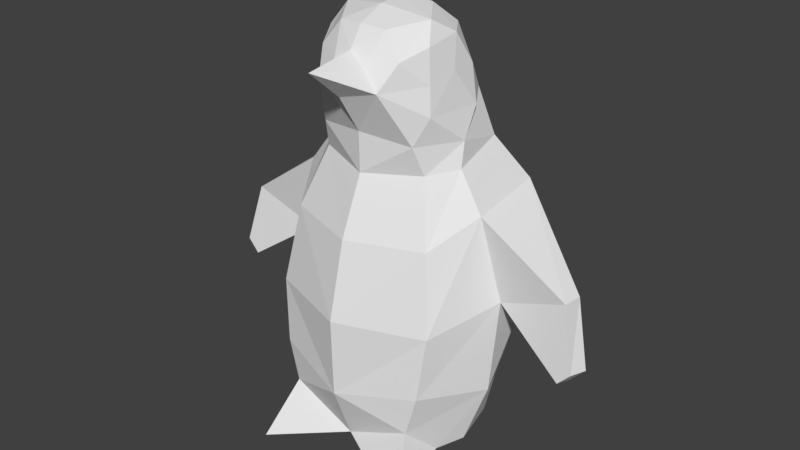 # Source: penguin_after_mirror.blend  (saved by Blender 2.79.0; exported with 4.5.12 LTS)
import bpy
from mathutils import Matrix  # noqa: F401  (used for matrix-valued properties, if any)

bpy.ops.wm.read_factory_settings(use_empty=True)
scene = bpy.context.scene
scene.name = 'Scene'

# ---- collections
col_collection_1 = bpy.data.collections.new('Collection 1'); scene.collection.children.link(col_collection_1)

# ---- materials (node trees are filled in below, after node groups)
mat_penguinmat = bpy.data.materials.new('penguinmat')
mat_penguinmat.alpha_threshold = 0.0
mat_penguinmat.use_transparent_shadow = False
mat_penguinmat.roughness = 0.5

# ---- material node trees

# ---- world
world_world = bpy.data.worlds.new('World'); scene.world = world_world
world_world.color = (0.05088, 0.05088, 0.05088)
world_world.use_sun_shadow = False
world_world.sun_shadow_jitter_overblur = 0.0
world_world.cycles.sampling_method = 'MANUAL'

# ---- meshes
me_circle_002 = bpy.data.meshes.new('Circle.002')
me_circle_002.from_pydata([(-0.5127, 0.3821, 0.09953), (-0.6855, -0.1064, 0.2086), (-0.5343, 0.4792, 0.365), (-0.8214, -0.02965, 0.6384), (-0.5862, -0.5214, 0.7066), (-0.7844, 0.5452, 1.316), (-0.8553, 0.02459, 1.318), (-0.636, -0.4797, 1.176), (-0.7211, 0.5046, 2.015), (-0.7329, -0.05977, 1.942), (-0.5481, -0.3874, 1.749), (-0.5054, 0.3816, 2.306), (-0.5462, -0.02978, 2.209), (-0.4087, -0.2333, 2.188), (-0.5292, 0.02047, 2.383), (-0.3674, -0.304, 2.395), (-0.4492, -0.2306, 2.589), (-0.2366, -0.4887, 2.765), (-0.1135, -0.4741, 2.91), (-0.4261, 0.295, 2.652), (-0.5165, 0.1524, 2.591), (-0.4268, -0.2076, 2.786), (-0.3099, -0.3651, 2.946), (-0.4561, 0.1802, 2.845), (-0.4615, -0.01175, 2.846), (-0.1793, -0.3328, 3.119), (-0.3369, -0.09211, 3.159), (-0.4008, -0.1878, 3.018), (-0.3043, 0.2206, 3.073), (-0.4087, 0.06897, 3.058), (-0.1807, 0.1202, 3.195), (-1.37, 0.1463, 1.504), (-1.358, 0.0007274, 1.505), (-1.403, 0.04636, 0.9381), (-1.374, -0.06433, 0.9537), (-1.503, 0.06635, 1.041), (-1.467, -0.0596, 1.052), (-0.5023, -0.5282, 0.4007), (-0.6059, -0.7956, 0.001713), (-0.5851, -0.2906, 0.1738), (-0.238, 0.6661, 0.04004), (-0.2144, 0.6923, 0.165), (0.0, 0.5191, 0.09953), (0.5127, 0.3821, 0.09953), (0.6855, -0.1064, 0.2086), (0.0, -0.5324, 0.1738), (0.0, 0.6954, 0.4152), (0.5343, 0.4792, 0.365), (0.8214, -0.02965, 0.6384), (0.5862, -0.5214, 0.7066), (0.0, -0.6902, 0.5924), (0.0, 0.8528, 1.3), (0.7844, 0.5452, 1.316), (0.8553, 0.02459, 1.318), (0.636, -0.4797, 1.176), (0.0, -0.7041, 1.176), (0.0, 0.7667, 1.962), (0.7211, 0.5046, 2.015), (0.7329, -0.05977, 1.942), (0.5481, -0.3874, 1.749), (0.0, -0.5664, 1.734), (0.0, 0.5398, 2.37), (0.5054, 0.3816, 2.306), (0.5462, -0.02978, 2.209), (0.4087, -0.2333, 2.188), (0.0, -0.3836, 2.151), (0.5292, 0.02047, 2.383), (0.3674, -0.304, 2.395), (0.0, -0.3883, 2.439), (0.4492, -0.2306, 2.589), (0.2366, -0.4887, 2.765), (0.0, -0.5609, 2.715), (0.0, -0.817, 2.937), (0.1135, -0.4741, 2.91), (0.0, -0.4497, 2.988), (0.0, 0.4666, 2.614), (0.4261, 0.295, 2.652), (0.5165, 0.1524, 2.591), (0.4268, -0.2076, 2.786), (0.3099, -0.3651, 2.946), (0.0, 0.4129, 2.868), (0.4561, 0.1802, 2.845), (0.4615, -0.01175, 2.846), (0.1793, -0.3328, 3.119), (0.3369, -0.09211, 3.159), (0.4008, -0.1878, 3.018), (0.0, 0.3423, 3.065), (0.3043, 0.2206, 3.073), (0.4087, 0.06897, 3.058), (0.0, 0.2272, 3.176), (0.1807, 0.1202, 3.195), (0.0, 0.006925, 0.0625), (0.0, -0.1548, 3.213), (0.0, 0.0301, 3.226), (1.37, 0.1463, 1.504), (1.358, 0.0007274, 1.505), (1.403, 0.04636, 0.9381), (1.374, -0.06433, 0.9537), (1.503, 0.06635, 1.041), (1.467, -0.0596, 1.052), (0.5023, -0.5282, 0.4007), (0.6059, -0.7956, 0.001713), (0.5851, -0.2906, 0.1738), (0.238, 0.6661, 0.04004), (0.0, 0.779, 0.04375), (0.2144, 0.6923, 0.165), (0.0, 0.7993, 0.2198), (0.0, -0.3518, 3.132)], [], [(39, 37, 3, 1), (3, 37, 4), (38, 37, 39), (42, 0, 40, 104), (45, 37, 38), (1, 3, 2, 0), (4, 7, 6, 3), (2, 5, 51, 46), (50, 55, 7, 4), (3, 6, 5, 2), (7, 10, 9, 6), (5, 8, 56, 51), (55, 60, 10, 7), (9, 32, 6), (9, 12, 11, 8), (10, 13, 12, 9), (8, 11, 61, 56), (60, 65, 13, 10), (65, 68, 15, 13), (13, 15, 14, 12), (11, 12, 14), (68, 71, 17, 15), (14, 15, 16), (17, 71, 72), (72, 18, 17), (18, 72, 74), (14, 20, 19, 11), (11, 19, 75, 61), (14, 16, 20), (17, 22, 21, 16), (19, 23, 80, 75), (16, 21, 24, 20), (24, 29, 23), (17, 18, 22), (28, 23, 29), (22, 27, 21), (22, 18, 25), (24, 21, 27), (23, 28, 86, 80), (27, 29, 24), (28, 30, 89, 86), (22, 25, 26, 27), (27, 26, 29), (29, 26, 30, 28), (74, 25, 18), (89, 30, 93), (25, 92, 26), (0, 91, 1), (39, 1, 91), (42, 91, 0), (45, 39, 91), (26, 93, 30), (93, 26, 92), (39, 45, 38), (8, 31, 32, 9), (8, 5, 31), (5, 33, 35, 31), (31, 35, 36, 32), (32, 36, 34, 6), (6, 34, 33, 5), (33, 34, 36, 35), (37, 50, 4), (45, 50, 37), (40, 41, 106, 104), (0, 2, 41, 40), (2, 46, 106, 41), (24, 23, 20), (19, 20, 23), (25, 74, 107), (92, 25, 107), (17, 16, 15), (102, 44, 48, 100), (48, 49, 100), (101, 102, 100), (42, 104, 103, 43), (45, 101, 100), (44, 43, 47, 48), (49, 48, 53, 54), (47, 46, 51, 52), (50, 49, 54, 55), (48, 47, 52, 53), (54, 53, 58, 59), (52, 51, 56, 57), (55, 54, 59, 60), (58, 53, 95), (58, 57, 62, 63), (59, 58, 63, 64), (57, 56, 61, 62), (60, 59, 64, 65), (65, 64, 67, 68), (64, 63, 66, 67), (62, 66, 63), (68, 67, 70, 71), (66, 69, 67), (70, 72, 71), (72, 70, 73), (73, 74, 72), (66, 62, 76, 77), (62, 61, 75, 76), (66, 77, 69), (70, 69, 78, 79), (76, 75, 80, 81), (69, 77, 82, 78), (82, 81, 88), (70, 79, 73), (87, 88, 81), (79, 78, 85), (79, 83, 73), (82, 85, 78), (81, 80, 86, 87), (85, 82, 88), (87, 86, 89, 90), (79, 85, 84, 83), (85, 88, 84), (88, 87, 90, 84), (74, 73, 83), (89, 93, 90), (83, 84, 92), (43, 44, 91), (102, 91, 44), (42, 43, 91), (45, 91, 102), (84, 90, 93), (93, 92, 84), (102, 101, 45), (57, 58, 95, 94), (57, 94, 52), (52, 94, 98, 96), (94, 95, 99, 98), (95, 53, 97, 99), (53, 52, 96, 97), (96, 98, 99, 97), (100, 49, 50), (45, 100, 50), (103, 104, 106, 105), (43, 103, 105, 47), (47, 105, 106, 46), (82, 77, 81), (76, 81, 77), (83, 107, 74), (92, 107, 83), (70, 67, 69)])
_uv = me_circle_002.uv_layers.new(name='UVMap')
_uv.uv.foreach_set('vector', [0.7093, 0.1791, 0.7313, 0.1995, 0.6791, 0.2208, 0.6908, 0.1821, 0.6791, 0.2208, 0.7313, 0.1995, 0.726, 0.2264, 0.3209, 0.3685, 0.3391, 0.3491, 0.34, 0.3899, 0.2979, 0.426, 0.3199, 0.4262, 0.3055, 0.4332, 0.2979, 0.4354, 0.2979, 0.3657, 0.3391, 0.3491, 0.3209, 0.3685, 0.3447, 0.4044, 0.3662, 0.4298, 0.327, 0.4403, 0.3199, 0.4262, 0.726, 0.2264, 0.722, 0.2649, 0.6771, 0.2817, 0.6791, 0.2208, 0.327, 0.4403, 0.3616, 0.4994, 0.298, 0.5032, 0.2979, 0.4511, 0.7758, 0.2164, 0.7758, 0.2629, 0.722, 0.2649, 0.726, 0.2264, 0.3662, 0.4298, 0.3929, 0.4718, 0.3616, 0.4994, 0.327, 0.4403, 0.722, 0.2649, 0.7258, 0.3135, 0.6963, 0.3346, 0.6771, 0.2817, 0.3616, 0.4994, 0.3522, 0.5544, 0.298, 0.5475, 0.298, 0.5032, 0.7758, 0.2629, 0.7758, 0.3108, 0.7258, 0.3135, 0.722, 0.2649, 0.6963, 0.3346, 0.6362, 0.3049, 0.6771, 0.2817, 0.3879, 0.5776, 0.3703, 0.5948, 0.3403, 0.5813, 0.3522, 0.5544, 0.7258, 0.3135, 0.731, 0.3588, 0.7069, 0.3616, 0.6963, 0.3346, 0.3522, 0.5544, 0.3403, 0.5813, 0.298, 0.5804, 0.298, 0.5475, 0.7758, 0.3108, 0.7758, 0.3551, 0.731, 0.3588, 0.7258, 0.3135, 0.7758, 0.3551, 0.7758, 0.3846, 0.7379, 0.38, 0.731, 0.3588, 0.731, 0.3588, 0.7379, 0.38, 0.7039, 0.3775, 0.7069, 0.3616, 0.3403, 0.5813, 0.3703, 0.5948, 0.3598, 0.6025, 0.7758, 0.3846, 0.7758, 0.4159, 0.7535, 0.4173, 0.7379, 0.38, 0.7039, 0.3775, 0.7379, 0.38, 0.7262, 0.3975, 0.7412, 0.9459, 0.7702, 0.9065, 0.7851, 0.9362, 0.7851, 0.9362, 0.7724, 0.9676, 0.7412, 0.9459, 0.7724, 0.9676, 0.7851, 0.9362, 0.8008, 0.9676, 0.3598, 0.6025, 0.3437, 0.6095, 0.3308, 0.6082, 0.3403, 0.5813, 0.3403, 0.5813, 0.3308, 0.6082, 0.298, 0.6, 0.298, 0.5804, 0.7039, 0.3775, 0.7262, 0.3975, 0.6914, 0.396, 0.7535, 0.4173, 0.7385, 0.4307, 0.7237, 0.4149, 0.7262, 0.3975, 0.3308, 0.6082, 0.3326, 0.6247, 0.298, 0.6176, 0.298, 0.6, 0.7262, 0.3975, 0.7237, 0.4149, 0.7059, 0.4193, 0.6914, 0.396, 0.7059, 0.4193, 0.6991, 0.4391, 0.6887, 0.4195, 0.7535, 0.4173, 0.7581, 0.434, 0.7385, 0.4307, 0.3164, 0.6357, 0.3326, 0.6247, 0.3272, 0.6432, 0.7859, 0.875, 0.7855, 0.8468, 0.8148, 0.8577, 0.7385, 0.4307, 0.7581, 0.434, 0.7405, 0.4498, 0.8148, 0.83, 0.8148, 0.8577, 0.7855, 0.8468, 0.3326, 0.6247, 0.3164, 0.6357, 0.298, 0.6311, 0.298, 0.6176, 0.7212, 0.4347, 0.6991, 0.4391, 0.7059, 0.4193, 0.3164, 0.6357, 0.3088, 0.6454, 0.298, 0.6401, 0.298, 0.6311, 0.7385, 0.4307, 0.7405, 0.4498, 0.7146, 0.449, 0.7212, 0.4347, 0.7212, 0.4347, 0.7146, 0.449, 0.6991, 0.4391, 0.3272, 0.6432, 0.3218, 0.6582, 0.3088, 0.6454, 0.3164, 0.6357, 0.298, 0.6907, 0.3111, 0.6773, 0.3068, 0.6963, 0.298, 0.6401, 0.3088, 0.6454, 0.298, 0.6519, 0.3111, 0.6773, 0.298, 0.6637, 0.3218, 0.6582, 0.3199, 0.4262, 0.2979, 0.4019, 0.3447, 0.4044, 0.34, 0.3899, 0.3447, 0.4044, 0.2979, 0.4019, 0.2979, 0.426, 0.2979, 0.4019, 0.3199, 0.4262, 0.2979, 0.3657, 0.34, 0.3899, 0.2979, 0.4019, 0.3218, 0.6582, 0.298, 0.6519, 0.3088, 0.6454, 0.298, 0.6519, 0.3218, 0.6582, 0.298, 0.6637, 0.34, 0.3899, 0.2979, 0.3657, 0.3209, 0.3685, 0.3522, 0.5544, 0.4072, 0.5261, 0.4158, 0.5313, 0.3879, 0.5776, 0.3522, 0.5544, 0.3616, 0.4994, 0.4072, 0.5261, 0.3616, 0.4994, 0.4183, 0.4989, 0.4203, 0.5055, 0.4072, 0.5261, 0.4072, 0.5261, 0.4203, 0.5055, 0.4285, 0.5037, 0.4158, 0.5313, 0.6362, 0.3049, 0.62, 0.267, 0.6267, 0.2571, 0.6771, 0.2817, 0.3929, 0.4718, 0.4235, 0.4942, 0.4183, 0.4989, 0.3616, 0.4994, 0.4183, 0.4989, 0.4235, 0.4942, 0.4285, 0.5037, 0.4203, 0.5055, 0.7313, 0.1995, 0.7758, 0.2164, 0.726, 0.2264, 0.7758, 0.1785, 0.7758, 0.2164, 0.7313, 0.1995, 0.3055, 0.4332, 0.3062, 0.4381, 0.2979, 0.4406, 0.2979, 0.4354, 0.3199, 0.4262, 0.327, 0.4403, 0.3062, 0.4381, 0.3055, 0.4332, 0.327, 0.4403, 0.2979, 0.4511, 0.2979, 0.4406, 0.3062, 0.4381, 0.7059, 0.4193, 0.6887, 0.4195, 0.6914, 0.396, 0.3308, 0.6082, 0.3437, 0.6095, 0.3326, 0.6247, 0.3111, 0.6773, 0.298, 0.6907, 0.298, 0.678, 0.298, 0.6637, 0.3111, 0.6773, 0.298, 0.678, 0.7535, 0.4173, 0.7262, 0.3975, 0.7379, 0.38, 0.8423, 0.1791, 0.8609, 0.1821, 0.8726, 0.2209, 0.8204, 0.1995, 0.8726, 0.2209, 0.8257, 0.2264, 0.8204, 0.1995, 0.2748, 0.3685, 0.2558, 0.39, 0.2566, 0.3492, 0.2979, 0.426, 0.2979, 0.4354, 0.2903, 0.4332, 0.2759, 0.4263, 0.2979, 0.3657, 0.2748, 0.3685, 0.2566, 0.3492, 0.2511, 0.4044, 0.2759, 0.4263, 0.2688, 0.4403, 0.2296, 0.4299, 0.8257, 0.2264, 0.8726, 0.2209, 0.8746, 0.2817, 0.8297, 0.2649, 0.2688, 0.4403, 0.2979, 0.4511, 0.298, 0.5032, 0.2343, 0.4994, 0.7758, 0.2164, 0.8257, 0.2264, 0.8297, 0.2649, 0.7758, 0.2629, 0.2296, 0.4299, 0.2688, 0.4403, 0.2343, 0.4994, 0.203, 0.4718, 0.8297, 0.2649, 0.8746, 0.2817, 0.8553, 0.3346, 0.8258, 0.3135, 0.2343, 0.4994, 0.298, 0.5032, 0.298, 0.5475, 0.2437, 0.5544, 0.7758, 0.2629, 0.8297, 0.2649, 0.8258, 0.3135, 0.7758, 0.3108, 0.8553, 0.3346, 0.8746, 0.2817, 0.9155, 0.3049, 0.2081, 0.5777, 0.2437, 0.5544, 0.2557, 0.5813, 0.2257, 0.5949, 0.8258, 0.3135, 0.8553, 0.3346, 0.8447, 0.3616, 0.8207, 0.3588, 0.2437, 0.5544, 0.298, 0.5475, 0.298, 0.5804, 0.2557, 0.5813, 0.7758, 0.3108, 0.8258, 0.3135, 0.8207, 0.3588, 0.7758, 0.3551, 0.7758, 0.3551, 0.8207, 0.3588, 0.8137, 0.38, 0.7758, 0.3846, 0.8207, 0.3588, 0.8447, 0.3616, 0.8477, 0.3775, 0.8137, 0.38, 0.2557, 0.5813, 0.2362, 0.6026, 0.2257, 0.5949, 0.7758, 0.3846, 0.8137, 0.38, 0.7981, 0.4173, 0.7758, 0.4159, 0.8477, 0.3775, 0.8254, 0.3975, 0.8137, 0.38, 0.8191, 0.9069, 0.7851, 0.9362, 0.7702, 0.9065, 0.7851, 0.9362, 0.8191, 0.9069, 0.8178, 0.9449, 0.8178, 0.9449, 0.8008, 0.9676, 0.7851, 0.9362, 0.2362, 0.6026, 0.2557, 0.5813, 0.2651, 0.6083, 0.2523, 0.6095, 0.2557, 0.5813, 0.298, 0.5804, 0.298, 0.6, 0.2651, 0.6083, 0.8477, 0.3775, 0.8602, 0.396, 0.8254, 0.3975, 0.7981, 0.4173, 0.8254, 0.3975, 0.828, 0.4149, 0.8132, 0.4307, 0.2651, 0.6083, 0.298, 0.6, 0.298, 0.6176, 0.2634, 0.6247, 0.8254, 0.3975, 0.8602, 0.396, 0.8458, 0.4193, 0.828, 0.4149, 0.8458, 0.4193, 0.8629, 0.4195, 0.8526, 0.4391, 0.7981, 0.4173, 0.8132, 0.4307, 0.7935, 0.434, 0.2796, 0.6357, 0.2688, 0.6432, 0.2634, 0.6247, 0.6773, 0.8728, 0.7109, 0.8734, 0.691, 0.8974, 0.8132, 0.4307, 0.8111, 0.4498, 0.7935, 0.434, 0.7247, 0.8974, 0.691, 0.8974, 0.7109, 0.8734, 0.2634, 0.6247, 0.298, 0.6176, 0.298, 0.6311, 0.2796, 0.6357, 0.8304, 0.4347, 0.8458, 0.4193, 0.8526, 0.4391, 0.2796, 0.6357, 0.298, 0.6311, 0.298, 0.6401, 0.2871, 0.6454, 0.8132, 0.4307, 0.8304, 0.4347, 0.837, 0.449, 0.8111, 0.4498, 0.8304, 0.4347, 0.8526, 0.4391, 0.837, 0.449, 0.2688, 0.6432, 0.2796, 0.6357, 0.2871, 0.6454, 0.2742, 0.6582, 0.298, 0.6907, 0.2892, 0.6963, 0.2849, 0.6773, 0.298, 0.6401, 0.298, 0.6519, 0.2871, 0.6454, 0.2849, 0.6773, 0.2742, 0.6582, 0.298, 0.6637, 0.2759, 0.4263, 0.2511, 0.4044, 0.2979, 0.4019, 0.2558, 0.39, 0.2979, 0.4019, 0.2511, 0.4044, 0.2979, 0.426, 0.2759, 0.4263, 0.2979, 0.4019, 0.2979, 0.3657, 0.2979, 0.4019, 0.2558, 0.39, 0.2742, 0.6582, 0.2871, 0.6454, 0.298, 0.6519, 0.298, 0.6519, 0.298, 0.6637, 0.2742, 0.6582, 0.2558, 0.39, 0.2748, 0.3685, 0.2979, 0.3657, 0.2437, 0.5544, 0.2081, 0.5777, 0.1801, 0.5314, 0.1888, 0.5262, 0.2437, 0.5544, 0.1888, 0.5262, 0.2343, 0.4994, 0.2343, 0.4994, 0.1888, 0.5262, 0.1757, 0.5056, 0.1777, 0.499, 0.1888, 0.5262, 0.1801, 0.5314, 0.1675, 0.5038, 0.1757, 0.5056, 0.9155, 0.3049, 0.8746, 0.2817, 0.925, 0.2571, 0.9317, 0.267, 0.203, 0.4718, 0.2343, 0.4994, 0.1777, 0.499, 0.1724, 0.4943, 0.1777, 0.499, 0.1757, 0.5056, 0.1675, 0.5038, 0.1724, 0.4943, 0.8204, 0.1995, 0.8257, 0.2264, 0.7758, 0.2164, 0.7758, 0.1785, 0.8204, 0.1995, 0.7758, 0.2164, 0.2903, 0.4332, 0.2979, 0.4354, 0.2979, 0.4406, 0.2896, 0.4381, 0.2759, 0.4263, 0.2903, 0.4332, 0.2896, 0.4381, 0.2688, 0.4403, 0.2688, 0.4403, 0.2896, 0.4381, 0.2979, 0.4406, 0.2979, 0.4511, 0.8458, 0.4193, 0.8602, 0.396, 0.8629, 0.4195, 0.2651, 0.6083, 0.2634, 0.6247, 0.2523, 0.6095, 0.2849, 0.6773, 0.298, 0.678, 0.298, 0.6907, 0.298, 0.6637, 0.298, 0.678, 0.2849, 0.6773, 0.7981, 0.4173, 0.8137, 0.38, 0.8254, 0.3975])
me_circle_002.materials.append(mat_penguinmat)
me_circle_002.use_remesh_preserve_volume = False
me_circle_002.use_remesh_preserve_attributes = False
me_circle_002.use_mirror_vertex_groups = False
me_circle_002.update()
arm_armature = bpy.data.armatures.new('Armature')  # bones are not reproduced

# ---- objects
ob_armature = bpy.data.objects.new('Armature', arm_armature)
ob_pengiun = bpy.data.objects.new('Pengiun', me_circle_002)

# ---- transforms, parenting, visibility, modifiers, constraints
ob_armature.location = (0.0, 4.557e-07, 0.5104)
ob_armature.show_in_front = True
ob_armature.lineart.crease_threshold = 0.0
ob_pengiun.parent = ob_armature
ob_pengiun.matrix_parent_inverse = Matrix(((1.0, 0.0, 0.0, 0.0), (0.0, 1.0, 0.0, -4.557e-07), (0.0, 0.0, 1.0, -0.5104), (0.0, 0.0, 0.0, 1.0)))
ob_pengiun.location = (0.0, 0.0, 0.0)
ob_pengiun.lineart.crease_threshold = 0.0
_vg = ob_pengiun.vertex_groups.new(name='ass')
for _i, _w in zip([0, 1, 2, 4, 7, 10, 37, 40, 41, 42, 43, 44, 45, 46, 47, 49, 50, 51, 54, 55, 59, 60, 91, 100, 103, 104, 105, 106], [0.1639, 0.002018, 0.1004, 0.07316, 0.08092, 0.0171, 0.01808, 0.5058, 0.4892, 0.5927, 0.164, 0.002051, 0.1279, 0.5542, 0.1004, 0.07316, 0.4614, 0.04636, 0.08092, 0.4534, 0.01711, 0.09939, 0.6339, 0.01809, 0.5058, 0.594, 0.4892, 0.6169]): _vg.add([_i], _w, 'REPLACE')
_vg = ob_pengiun.vertex_groups.new(name='back')
for _i, _w in zip([4, 5, 6, 7, 8, 10, 11, 12, 13, 14, 15, 19, 20, 41, 46, 49, 50, 51, 52, 53, 54, 55, 56, 57, 59, 60, 61, 62, 63, 64, 65, 66, 67, 68, 75, 76, 77, 80, 104, 105, 106], [0.09221, 0.07581, 0.04083, 0.3304, 0.01397, 0.162, 0.0685, 0.009197, 0.0921, 0.002972, 0.03673, 0.02944, 0.001688, 0.01555, 0.09151, 0.09221, 0.03886, 0.7323, 0.07583, 0.04086, 0.3304, 0.1999, 0.7591, 0.01396, 0.1621, 0.4939, 0.6675, 0.06851, 0.009203, 0.09211, 0.4499, 0.002976, 0.03673, 0.07073, 0.1964, 0.02944, 0.00169, 0.0434, 0.01774, 0.01555, 0.0554]): _vg.add([_i], _w, 'REPLACE')
_vg = ob_pengiun.vertex_groups.new(name='neck')
for _i, _w in zip([12, 13, 14, 15, 16, 17, 19, 20, 21, 23, 24, 60, 63, 64, 65, 66, 67, 68, 69, 70, 76, 77, 78, 81, 82], [0.09584, 0.1126, 0.2871, 0.2868, 0.1338, 0.0086, 0.009125, 0.1083, 0.05721, 0.0006435, 0.02262, 0.01002, 0.09585, 0.1127, 0.1126, 0.2871, 0.2868, 0.3366, 0.1338, 0.008579, 0.009125, 0.1083, 0.0572, 0.0006415, 0.02261]): _vg.add([_i], _w, 'REPLACE')
_vg = ob_pengiun.vertex_groups.new(name='head')
for _i, _w in zip([10, 11, 12, 13, 14, 15, 16, 17, 18, 19, 20, 21, 22, 23, 24, 25, 26, 27, 28, 29, 30, 56, 59, 60, 61, 62, 63, 64, 65, 66, 67, 68, 69, 70, 73, 74, 75, 76, 77, 78, 79, 80, 81, 82, 83, 84, 85, 86, 87, 88, 89, 90, 92, 93, 107], [0.006551, 0.094, 0.09823, 0.1411, 0.2521, 0.3927, 0.5767, 0.1091, 0.0738, 0.7263, 0.6248, 0.6554, 0.358, 0.8407, 0.7971, 0.6014, 0.8562, 0.7154, 0.9319, 0.8889, 0.9657, 0.008306, 0.006558, 0.02083, 0.1652, 0.09401, 0.09823, 0.1411, 0.1312, 0.2521, 0.3927, 0.3623, 0.5767, 0.109, 0.07397, 0.1201, 0.7188, 0.7263, 0.6248, 0.6552, 0.3574, 0.9094, 0.8407, 0.7971, 0.6013, 0.8561, 0.7152, 0.9667, 0.9319, 0.8889, 0.9828, 0.9657, 0.8662, 0.9956, 0.4509]): _vg.add([_i], _w, 'REPLACE')
_vg = ob_pengiun.vertex_groups.new(name='jaw')
for _i, _w in zip([13, 14, 15, 16, 17, 18, 20, 21, 22, 23, 24, 25, 26, 27, 28, 29, 64, 65, 66, 67, 68, 69, 70, 71, 72, 73, 74, 77, 78, 79, 81, 82, 83, 84, 85, 87, 88, 92, 107], [0.01085, 0.01058, 0.08456, 0.1464, 0.84, 0.9149, 0.01353, 0.2181, 0.6031, 0.02152, 0.09507, 0.3817, 0.1173, 0.237, 0.001208, 0.06336, 0.01087, 0.03933, 0.0106, 0.08457, 0.1609, 0.1465, 0.8401, 0.9561, 0.9985, 0.9147, 0.8722, 0.01356, 0.2183, 0.6038, 0.02157, 0.09514, 0.3819, 0.1173, 0.2372, 0.00124, 0.0634, 0.1276, 0.5386]): _vg.add([_i], _w, 'REPLACE')
_vg = ob_pengiun.vertex_groups.new(name='arm.l')
for _i, _w in zip([10, 47, 48, 49, 51, 52, 53, 54, 55, 56, 57, 58, 59, 60, 61, 62, 63, 64, 65, 66, 67, 68, 69, 75, 76, 77, 78, 81, 82, 88, 94, 95], [0.005045, 0.02875, 0.07882, 0.06044, 0.07595, 0.7347, 0.6995, 0.2572, 0.06738, 0.09473, 0.9279, 0.9051, 0.6319, 0.132, 0.0784, 0.7972, 0.7419, 0.577, 0.111, 0.3922, 0.1724, 0.01243, 0.115, 0.02229, 0.179, 0.2015, 0.05546, 0.07704, 0.058, 0.002992, 0.0517, 0.05885]): _vg.add([_i], _w, 'REPLACE')
_vg = ob_pengiun.vertex_groups.new(name='hand.l')
for _i, _w in zip([52, 53, 54, 58, 94, 95, 96, 97, 98, 99], [0.0956, 0.1511, 0.02355, 0.02648, 0.9397, 0.9311, 0.9922, 0.9932, 0.9993, 0.9959]): _vg.add([_i], _w, 'REPLACE')
_vg = ob_pengiun.vertex_groups.new(name='arm.r.001')
for _i, _w in zip([2, 3, 4, 5, 6, 7, 8, 9, 10, 11, 12, 13, 14, 15, 16, 19, 20, 21, 23, 24, 29, 31, 32, 51, 55, 56, 59, 60, 61, 65, 68, 75], [0.02875, 0.07881, 0.06045, 0.7347, 0.6996, 0.2572, 0.9279, 0.9051, 0.6319, 0.7972, 0.7419, 0.5771, 0.3922, 0.1724, 0.1151, 0.179, 0.2015, 0.05547, 0.07704, 0.05801, 0.002997, 0.05176, 0.0589, 0.07595, 0.06739, 0.09473, 0.005055, 0.132, 0.0784, 0.1111, 0.01244, 0.02229]): _vg.add([_i], _w, 'REPLACE')
_vg = ob_pengiun.vertex_groups.new(name='hand.r.001')
for _i, _w in zip([5, 6, 7, 9, 31, 32, 33, 34, 35, 36], [0.09556, 0.151, 0.02351, 0.02646, 0.9397, 0.9311, 0.9922, 0.9932, 0.9993, 0.9959]): _vg.add([_i], _w, 'REPLACE')
_vg = ob_pengiun.vertex_groups.new(name='leg.l')
for _i, _w in zip([0, 2, 4, 37, 40, 41, 42, 43, 44, 45, 46, 47, 48, 49, 50, 52, 53, 54, 55, 59, 60, 91, 100, 102, 103, 104, 105, 106], [0.04154, 0.00388, 0.03224, 0.0417, 0.1173, 0.1094, 0.1938, 0.7668, 0.9438, 0.6121, 0.1594, 0.8073, 0.8639, 0.7081, 0.2559, 0.0689, 0.08392, 0.2386, 0.09452, 0.05753, 0.008579, 0.1989, 0.8522, 0.9422, 0.3378, 0.1786, 0.3463, 0.1534]): _vg.add([_i], _w, 'REPLACE')
_vg = ob_pengiun.vertex_groups.new(name='foot.l')
for _i, _w in zip([45, 100, 101, 102], [0.03085, 0.06541, 0.9941, 0.005536]): _vg.add([_i], _w, 'REPLACE')
_vg = ob_pengiun.vertex_groups.new(name='leg.r.001')
for _i, _w in zip([0, 1, 2, 3, 4, 5, 6, 7, 10, 37, 39, 40, 41, 42, 43, 45, 46, 47, 50, 55, 91, 103, 104, 105, 106], [0.7609, 0.9393, 0.8058, 0.8618, 0.6919, 0.06868, 0.08336, 0.233, 0.0556, 0.8245, 0.9298, 0.3319, 0.3421, 0.1813, 0.02966, 0.1643, 0.1578, 0.0008468, 0.1738, 0.07552, 0.1457, 0.1114, 0.1728, 0.1052, 0.1497]): _vg.add([_i], _w, 'REPLACE')
_vg = ob_pengiun.vertex_groups.new(name='foot.r.001')
for _i, _w in zip([37, 38, 39, 45], [0.06541, 0.9941, 0.005479, 0.03085]): _vg.add([_i], _w, 'REPLACE')
_m = ob_pengiun.modifiers.new('Armature', 'ARMATURE')
_m.object = ob_armature

# ---- collection membership
col_collection_1.objects.link(ob_armature)
col_collection_1.objects.link(ob_pengiun)

# ---- scene / render settings (as saved in the file)
scene.frame_start = 1; scene.frame_end = 250; scene.frame_set(1)
scene.render.engine = 'BLENDER_EEVEE_NEXT'
scene.render.resolution_percentage = 50
scene.render.dither_intensity = 0.0
scene.cycles.use_denoising = False
scene.cycles.samples = 128
scene.cycles.sampling_pattern = 'TABULATED_SOBOL'
scene.cycles.use_adaptive_sampling = False
scene.cycles.use_light_tree = False
scene.cycles.blur_glossy = 0.0
scene.cycles.sample_clamp_indirect = 0.0
scene.view_settings.view_transform = 'Standard'
bpy.context.view_layer.update()

# ---- added for rendering (the .blend has no active camera and no usable light): camera, sun
cam_auto = bpy.data.cameras.new('AutoCamera')
cam_auto.lens = 50.0
cam_auto.sensor_width = 36.0
cam_auto.clip_end = 1000.0
ob_auto_camera = bpy.data.objects.new('AutoCamera', cam_auto)
scene.collection.objects.link(ob_auto_camera)
ob_auto_camera.location = (4.3611, -5.21545, 5.10262)
ob_auto_camera.rotation_euler = (1.09748, -7.21219e-08, 0.694738)
scene.camera = ob_auto_camera
light_auto_sun = bpy.data.lights.new('AutoSun', 'SUN')
light_auto_sun.energy = 3.0
light_auto_sun.angle = 0.0523599
ob_auto_sun = bpy.data.objects.new('AutoSun', light_auto_sun)
scene.collection.objects.link(ob_auto_sun)
ob_auto_sun.rotation_euler = (0.872665, 0.174533, 0.523599)
bpy.context.view_layer.update()

